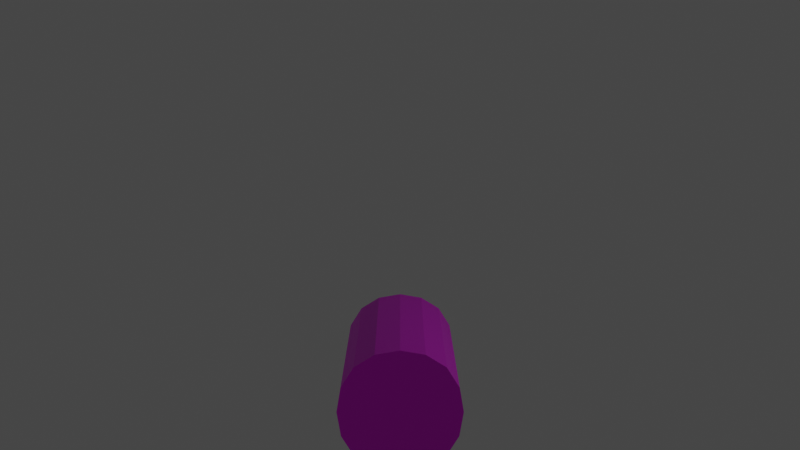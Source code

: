 # Source: snake_body_animation-left.blend  (saved by Blender 2.93.20; exported with 4.5.12 LTS)
import bpy
from mathutils import Matrix  # noqa: F401  (used for matrix-valued properties, if any)

bpy.ops.wm.read_factory_settings(use_empty=True)
scene = bpy.context.scene
scene.name = 'Scene'

# ---- collections
col_collection = bpy.data.collections.new('Collection'); scene.collection.children.link(col_collection)

# ---- images (referenced by path relative to the original .blend; pixels are not part of the script)
import os
ASSET_DIR = os.environ.get("B2B_ASSET_DIR", "")  # directory of the original .blend (textures are referenced by path, not embedded)
HERE = os.path.dirname(os.path.abspath(__file__))  # packed textures are extracted next to this script under _unpacked/

def load_image(name, relpath, width, height, colorspace="sRGB"):
    """Load a texture the original file referenced (path relative to the .blend, or extracted next to this script)."""
    p = next((c for c in (os.path.join(HERE, relpath), os.path.join(ASSET_DIR, relpath)) if relpath and os.path.exists(c)), "")
    if p:
        img = bpy.data.images.load(p, check_existing=True)
        img.name = name
    else:  # same state as the original file: an image datablock whose file is absent (Cycles renders it pink)
        img = bpy.data.images.new(name, width, height)
        img.source = "FILE"
        img.filepath = "//" + (relpath or name)
    img.colorspace_settings.name = colorspace
    return img
img_snek_pattern_png_001 = load_image('snek_pattern.png.001', 'snek_pattern.png', 1024, 1024, 'sRGB')

# ---- materials (node trees are filled in below, after node groups)
mat_material = bpy.data.materials.new('Material')
mat_material.use_transparent_shadow = False

# ---- material node trees
mat_material.use_nodes = True; mat_material.node_tree.nodes.clear()
_N = mat_material.node_tree.nodes; _L = mat_material.node_tree.links
n0 = _N.new('ShaderNodeBsdfPrincipled'); n0.name = 'Principled BSDF'; n0.location = (10, 300)
n0.distribution = 'GGX'
n0.subsurface_method = 'BURLEY'
n0.inputs[3].default_value = 1.45
n0.inputs[27].default_value = (0.0, 0.0, 0.0, 1.0)
n0.inputs[28].default_value = 1.0
n1 = _N.new('ShaderNodeOutputMaterial'); n1.name = 'Material Output'; n1.location = (300, 300)
n2 = _N.new('ShaderNodeTexImage'); n2.name = 'Image Texture'; n2.location = (-280, 275)
n2.image = img_snek_pattern_png_001
_L.new(n0.outputs[0], n1.inputs[0])
_L.new(n2.outputs[0], n0.inputs[0])
n1.is_active_output = True

# ---- world
world_world = bpy.data.worlds.new('World'); scene.world = world_world
world_world.use_nodes = True; world_world.node_tree.nodes.clear()
_N = world_world.node_tree.nodes; _L = world_world.node_tree.links
n0 = _N.new('ShaderNodeOutputWorld'); n0.name = 'World Output'; n0.location = (300, 300)
n1 = _N.new('ShaderNodeBackground'); n1.name = 'Background'; n1.location = (10, 300)
n1.inputs[0].default_value = (0.05088, 0.05088, 0.05088, 1.0)
_L.new(n1.outputs[0], n0.inputs[0])
n0.is_active_output = True
world_world.color = (0.05088, 0.05088, 0.05088)
world_world.use_sun_shadow = False
world_world.sun_shadow_jitter_overblur = 0.0

# ---- cameras
cam_camera_001 = bpy.data.cameras.new('Camera.001')
cam_camera_001.clip_end = 100.0
cam_camera_001.ortho_scale = 7.314

# ---- lights
light_light = bpy.data.lights.new('Light', 'POINT')
light_light.transmission_factor = 0.0
light_light.energy = 1000.0
light_light.shadow_soft_size = 0.1
light_light.shadow_maximum_resolution = 0.006
light_light.use_absolute_resolution = True

# ---- meshes
me_cube_005 = bpy.data.meshes.new('Cube.005')
me_cube_005.from_pydata([(-0.6667, 7.306, -0.6667), (-0.6667, 6.271, -0.6667), (-0.6667, 5.207, -0.6667), (0.6667, 7.306, 0.6667), (0.6667, 6.271, 0.6667), (0.6667, 5.207, 0.6667), (-0.6667, 5.207, 0.6667), (-0.6667, 6.271, 0.6667), (-0.6667, 7.306, 0.6667), (0.6667, 5.207, -0.6667), (0.6667, 6.271, -0.6667), (0.6667, 7.306, -0.6667), (0.8542, 7.306, -0.3646), (0.9167, 7.306, 8.826e-09), (0.8542, 7.306, 0.3646), (0.8542, 6.271, -0.3646), (0.9167, 6.271, -5.763e-09), (0.8542, 6.271, 0.3646), (0.8542, 5.207, -0.3646), (0.9167, 5.207, -1.49e-08), (0.8542, 5.207, 0.3646), (-0.3646, 7.306, -0.8542), (0.0, 7.306, -0.9167), (0.3646, 7.306, -0.8542), (-0.3646, 6.271, -0.8542), (0.0, 6.271, -0.9167), (0.3646, 6.271, -0.8542), (-0.3646, 5.207, -0.8542), (0.0, 5.207, -0.9167), (0.3646, 5.207, -0.8542), (0.3646, 7.306, 0.8542), (0.0, 7.306, 0.9167), (-0.3646, 7.306, 0.8542), (0.3646, 6.271, 0.8542), (0.0, 6.271, 0.9167), (-0.3646, 6.271, 0.8542), (0.3646, 5.207, 0.8542), (0.0, 5.207, 0.9167), (-0.3646, 5.207, 0.8542), (-0.8542, 5.207, -0.3646), (-0.9167, 5.207, 0.0), (-0.8542, 5.207, 0.3646), (-0.8542, 6.271, -0.3646), (-0.9167, 6.271, 0.0), (-0.8542, 6.271, 0.3646), (-0.8542, 7.306, -0.3646), (-0.9167, 7.306, 0.0), (-0.8542, 7.306, 0.3646)], [], [(12, 13, 16, 15), (13, 14, 17, 16), (15, 16, 19, 18), (16, 17, 20, 19), (14, 3, 4, 17), (17, 4, 5, 20), (10, 15, 18, 9), (11, 12, 15, 10), (21, 22, 25, 24), (22, 23, 26, 25), (24, 25, 28, 27), (25, 26, 29, 28), (23, 11, 10, 26), (26, 10, 9, 29), (1, 24, 27, 2), (0, 21, 24, 1), (30, 31, 34, 33), (31, 32, 35, 34), (33, 34, 37, 36), (34, 35, 38, 37), (32, 8, 7, 35), (35, 7, 6, 38), (4, 33, 36, 5), (3, 30, 33, 4), (13, 12, 11, 23, 22, 21, 0, 45, 46, 47, 8, 32, 31, 30, 3, 14), (39, 40, 43, 42), (40, 41, 44, 43), (42, 43, 46, 45), (43, 44, 47, 46), (19, 20, 5, 36, 37, 38, 6, 41, 40, 39, 2, 27, 28, 29, 9, 18), (41, 6, 7, 44), (44, 7, 8, 47), (1, 42, 45, 0), (2, 39, 42, 1)])
_uv = me_cube_005.uv_layers.new(name='UVMap')
_uv.uv.foreach_set('vector', [0.9329, 1.27, 0.8468, 1.27, 0.8468, 0.5465, 0.9329, 0.5323, 0.7742, -0.2271, 0.8429, -0.2271, 0.8429, 0.5251, 0.7742, 0.5251, 0.9329, 0.5323, 0.8468, 0.5465, 0.8468, -0.2256, 0.9329, -0.2256, 0.7742, 0.5251, 0.8429, 0.5251, 0.8429, 1.269, 0.7742, 1.269, 0.7752, 1.269, 0.6935, 1.269, 0.6935, 0.5308, 0.7752, 0.545, 0.7752, 0.545, 0.6935, 0.5308, 0.6935, -0.2271, 0.7752, -0.2271, 1.023, 0.5323, 0.9329, 0.5323, 0.9329, -0.2256, 1.023, -0.2256, 1.023, 1.27, 0.9329, 1.27, 0.9329, 0.5323, 1.023, 0.5323, -0.02025, 1.27, -0.1141, 1.27, -0.1141, 0.5323, -0.02025, 0.5323, -0.1141, 1.27, -0.202, 1.27, -0.202, 0.5323, -0.1141, 0.5323, -0.02025, 0.5323, -0.1141, 0.5323, -0.1141, -0.2256, -0.02025, -0.2256, -0.1141, 0.5323, -0.202, 0.5323, -0.202, -0.2256, -0.1141, -0.2256, 1.105, 1.27, 1.023, 1.27, 1.023, 0.5323, 1.105, 0.5323, 1.105, 0.5323, 1.023, 0.5323, 1.023, -0.2256, 1.105, -0.2256, 0.0638, 0.5323, -0.02025, 0.5323, -0.02025, -0.2256, 0.0638, -0.2256, 0.0638, 1.27, -0.02025, 1.27, -0.02025, 0.5323, 0.0638, 0.5323, 0.6033, 1.269, 0.5173, 1.269, 0.5173, 0.5308, 0.6033, 0.5308, 0.5173, 1.269, 0.4486, 1.269, 0.4486, 0.5308, 0.5173, 0.5308, 0.6033, 0.5308, 0.5173, 0.5308, 0.5173, -0.2271, 0.6033, -0.2271, 0.5173, 0.5308, 0.4486, 0.5308, 0.4486, -0.2271, 0.5173, -0.2271, 0.4467, 1.268, 0.365, 1.268, 0.365, 0.5297, 0.4467, 0.5297, 0.4467, 0.5297, 0.365, 0.5297, 0.365, -0.2282, 0.4467, -0.2282, 0.6935, 0.5308, 0.6033, 0.5308, 0.6033, -0.2271, 0.6935, -0.2271, 0.6935, 1.269, 0.6033, 1.269, 0.6033, 0.5308, 0.6935, 0.5308, -0.3185, 0.7703, -0.3107, 0.6795, -0.2824, 0.6015, -0.2351, 0.5493, -0.1771, 0.5267, -0.1183, 0.5347, -0.06882, 0.5747, -0.03699, 0.6452, -0.02481, 0.7335, -0.03265, 0.8244, -0.06089, 0.9024, -0.1082, 0.9545, -0.1662, 0.9772, -0.225, 0.9692, -0.2745, 0.9292, -0.3063, 0.8587, 0.1201, -0.2282, 0.1888, -0.2282, 0.1888, 0.5297, 0.1201, 0.5297, 0.1888, -0.2282, 0.2749, -0.2282, 0.2749, 0.5297, 0.1888, 0.5297, 0.1201, 0.5297, 0.1888, 0.5297, 0.1888, 1.268, 0.1201, 1.268, 0.1888, 0.5297, 0.2749, 0.5297, 0.2749, 1.268, 0.1888, 1.268, -0.3043, 0.2607, -0.2965, 0.1699, -0.2683, 0.09186, -0.221, 0.03971, -0.1629, 0.01702, -0.1042, 0.02506, -0.05466, 0.06507, -0.02282, 0.1355, -0.01064, 0.2239, -0.01848, 0.3147, -0.04672, 0.3927, -0.094, 0.4449, -0.152, 0.4676, -0.2108, 0.4595, -0.2603, 0.4195, -0.2922, 0.3491, 0.2749, -0.2282, 0.365, -0.2282, 0.365, 0.5297, 0.2749, 0.5297, 0.2749, 0.5297, 0.365, 0.5297, 0.365, 1.268, 0.2749, 1.268, 0.0638, 0.5323, 0.1246, 0.5323, 0.1246, 1.27, 0.0638, 1.27, 0.0638, -0.2256, 0.1246, -0.2256, 0.1246, 0.5323, 0.0638, 0.5323])
me_cube_005.materials.append(mat_material)
me_cube_005.use_remesh_fix_poles = True
me_cube_005.use_remesh_preserve_attributes = False
me_cube_005.update()
arm_armature_005 = bpy.data.armatures.new('Armature.005')  # bones are not reproduced

# ---- objects
ob_light = bpy.data.objects.new('Light', light_light)
ob_cube_002 = bpy.data.objects.new('Cube.002', me_cube_005)
ob_camera_001 = bpy.data.objects.new('Camera.001', cam_camera_001)
ob_armature = bpy.data.objects.new('Armature', arm_armature_005)

# ---- transforms, parenting, visibility, modifiers, constraints
ob_light.location = (-16.49, 4.477, 12.28)
ob_light.rotation_euler = (0.6503, 0.05522, 1.866)
ob_light.scale = (3.0, 3.0, 3.0)
ob_light.lock_rotations_4d = False
ob_light.empty_display_type = 'ARROWS'
ob_light.color = (0.0, 0.0, 0.0, 0.0)
ob_light.lineart.crease_threshold = 0.0
ob_cube_002.parent = ob_armature
ob_cube_002.matrix_parent_inverse = Matrix(((-0.4172, 0.0, 0.0, 0.0), (0.0, 1.824e-08, -0.4172, 5.471e-08), (0.0, 0.4172, 1.824e-08, 1.252), (0.0, -0.0, -0.0, 1.0)))
ob_cube_002.location = (0.0, -25.0, 0.0)
ob_cube_002.scale = (2.546, 4.12, 2.546)
_vg = ob_cube_002.vertex_groups.new(name='Bone')
for _i, _w in zip([1, 2, 4, 5, 6, 7, 9, 10, 15, 16, 17, 18, 19, 20, 24, 25, 26, 27, 28, 29, 33, 34, 35, 36, 37, 38, 39, 40, 41, 42, 43, 44], [0.08445, 0.8678, 0.08445, 0.8678, 0.8666, 0.08437, 0.8666, 0.08437, 0.08426, 0.08387, 0.08409, 0.8727, 0.8678, 0.8656, 0.08439, 0.08394, 0.08408, 0.8755, 0.869, 0.8656, 0.08439, 0.08394, 0.08408, 0.8755, 0.869, 0.8656, 0.8656, 0.8678, 0.8727, 0.08409, 0.08387, 0.08426]): _vg.add([_i], _w, 'REPLACE')
_vg = ob_cube_002.vertex_groups.new(name='Bone.001')
for _i, _w in zip([0, 1, 2, 3, 4, 5, 6, 7, 8, 9, 10, 11, 12, 13, 14, 15, 16, 17, 18, 19, 20, 21, 22, 23, 24, 25, 26, 27, 28, 29, 30, 31, 32, 33, 34, 35, 36, 37, 38, 39, 40, 41, 42, 43, 44, 45, 46, 47], [0.1237, 0.8303, 0.1199, 0.1237, 0.8303, 0.1199, 0.121, 0.8303, 0.1226, 0.121, 0.8303, 0.1226, 0.1246, 0.1226, 0.118, 0.8307, 0.8313, 0.8307, 0.1155, 0.1199, 0.1219, 0.1247, 0.1215, 0.1153, 0.8306, 0.8312, 0.8306, 0.1129, 0.1188, 0.1219, 0.1247, 0.1215, 0.1153, 0.8306, 0.8312, 0.8306, 0.1129, 0.1188, 0.1219, 0.1219, 0.1199, 0.1155, 0.8307, 0.8313, 0.8307, 0.118, 0.1226, 0.1246]): _vg.add([_i], _w, 'REPLACE')
_vg = ob_cube_002.vertex_groups.new(name='Bone.002')
for _i, _w in zip([0, 1, 3, 4, 7, 8, 10, 11, 12, 13, 14, 15, 16, 17, 21, 22, 23, 24, 25, 26, 30, 31, 32, 33, 34, 35, 42, 43, 44, 45, 46, 47], [0.8637, 0.08529, 0.8637, 0.08529, 0.08538, 0.865, 0.08538, 0.865, 0.8627, 0.865, 0.8701, 0.08501, 0.08479, 0.08518, 0.8627, 0.8662, 0.873, 0.08499, 0.08486, 0.08532, 0.8627, 0.8662, 0.873, 0.08499, 0.08486, 0.08532, 0.08518, 0.08479, 0.08501, 0.8701, 0.865, 0.8627]): _vg.add([_i], _w, 'REPLACE')
_m = ob_cube_002.modifiers.new('Subdivision', 'SUBSURF')
_m.subdivision_type = 'SIMPLE'
_m.levels = 2
_m = ob_cube_002.modifiers.new('Armature', 'ARMATURE')
_m = ob_cube_002.modifiers.new('Armature.001', 'ARMATURE')
_m.object = ob_armature
ob_camera_001.location = (0.0, 43.93, 13.87)
ob_camera_001.rotation_euler = (-1.747, -3.142, -0.0)
ob_camera_001.scale = (3.699, 3.699, 3.699)
ob_camera_001.lock_rotations_4d = False
ob_camera_001.empty_display_type = 'ARROWS'
ob_camera_001.color = (0.0, 0.0, 0.0, 0.0)
ob_camera_001.display_type = 'WIRE'
ob_camera_001.lineart.crease_threshold = 0.0
ob_armature.location = (0.0, -3.0, 0.0)
ob_armature.rotation_euler = (1.571, 0.0, 0.0)
ob_armature.scale = (-2.397, -2.397, -2.397)
ob_armature.show_in_front = True

# ---- collection membership
col_collection.objects.link(ob_light)
col_collection.objects.link(ob_cube_002)
col_collection.objects.link(ob_camera_001)
col_collection.objects.link(ob_armature)

# ---- scene / render settings (as saved in the file)
scene.camera = ob_camera_001
scene.frame_start = 1; scene.frame_end = 24; scene.frame_set(7)
scene.render.engine = 'BLENDER_EEVEE_NEXT'
scene.cycles.use_denoising = False
scene.cycles.samples = 128
scene.cycles.sampling_pattern = 'TABULATED_SOBOL'
scene.cycles.use_adaptive_sampling = False
scene.cycles.use_light_tree = False
scene.view_settings.view_transform = 'Filmic'
bpy.context.view_layer.update()
